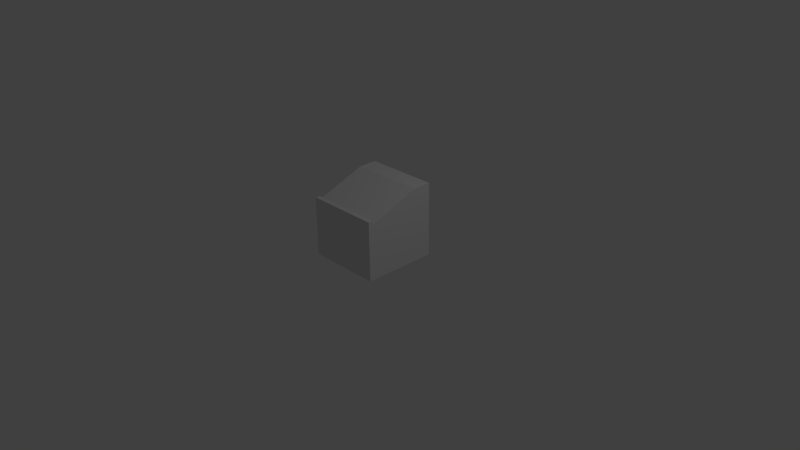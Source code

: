 # Source: WritingTable.blend  (saved by Blender 2.66.1; exported with 4.5.12 LTS)
import bpy
from mathutils import Matrix  # noqa: F401  (used for matrix-valued properties, if any)

bpy.ops.wm.read_factory_settings(use_empty=True)
scene = bpy.context.scene
scene.name = 'Scene'

# ---- collections
col_collection_1 = bpy.data.collections.new('Collection 1'); scene.collection.children.link(col_collection_1)

# ---- materials (node trees are filled in below, after node groups)
mat_test = bpy.data.materials.new('test')
mat_test.alpha_threshold = 0.0
mat_test.use_transparent_shadow = False
mat_test.roughness = 0.5
mat_test.line_color = (0.0, 0.0, 0.0, 1.0)

# ---- material node trees

# ---- world
world_world = bpy.data.worlds.new('World'); scene.world = world_world
world_world.color = (0.05088, 0.05088, 0.05088)
world_world.use_sun_shadow = False
world_world.sun_shadow_jitter_overblur = 0.0
world_world.cycles.sampling_method = 'MANUAL'
world_world.cycles.sample_map_resolution = 256

# ---- cameras
cam_camera = bpy.data.cameras.new('Camera')
cam_camera.clip_end = 100.0
cam_camera.lens = 35.0
cam_camera.sensor_width = 32.0
cam_camera.sensor_height = 18.0
cam_camera.ortho_scale = 7.314
cam_camera.dof.focus_distance = 0.0
cam_camera.dof.aperture_fstop = 128.0

# ---- lights
light_lamp = bpy.data.lights.new('Lamp', 'POINT')
light_lamp.transmission_factor = 0.0
light_lamp.cutoff_distance = 30.0
light_lamp.energy = 100.0
light_lamp.shadow_buffer_clip_start = 1.001
light_lamp.shadow_soft_size = 0.1
light_lamp.shadow_maximum_resolution = 0.006
light_lamp.use_absolute_resolution = True
light_lamp.cycles.use_multiple_importance_sampling = False

# ---- meshes
me_cube = bpy.data.meshes.new('Cube')
me_cube.from_pydata([(0.5, 0.5, 0.0), (-0.5, 0.5, 0.0), (0.5, 0.25, 1.0), (0.5, -0.4357, 0.75), (-0.5, -0.4357, 0.75), (-0.5, 0.25, 1.0), (0.5, 0.5, 1.0), (-0.5, 0.5, 1.0), (-0.5, -0.4357, 0.8), (0.5, -0.4357, 0.8), (0.5, -0.5, 0.0), (-0.5, -0.5, 0.0), (-0.5, -0.5, 0.8), (0.5, -0.5, 0.8)], [], [(5, 2, 6), (7, 1, 5), (1, 0, 10), (9, 3, 4), (9, 8, 12), (2, 5, 4), (6, 0, 1), (10, 13, 12), (8, 4, 12), (13, 3, 9), (3, 10, 0), (2, 3, 0), (3, 13, 10), (0, 6, 2), (4, 5, 1), (11, 4, 1), (12, 4, 11), (11, 10, 12), (3, 2, 4), (7, 5, 6), (13, 9, 12), (7, 6, 1), (11, 1, 10), (8, 9, 4)])
_uv = me_cube.uv_layers.new(name='UVMap')
_uv.uv.foreach_set('vector', [0.75, 0.3333, 0.75, 0.6667, 0.6667, 0.6667, 0.6667, 0.6667, 0.3333, 0.6667, 0.6667, 0.5833, 0.3333, 0.3333, 0.3333, 0.0, 0.6667, 0.0, 0.9792, 0.0, 1.0, 0.0, 1.0, 0.3333, 0.9583, 0.3333, 0.9583, 0.0, 0.9792, 0.0, 0.75, 0.6667, 0.75, 0.3333, 1.0, 0.3333, 0.3333, 0.0, 0.3333, 0.3333, 0.0, 0.3333, 0.9583, 0.3333, 0.6667, 0.3333, 0.6667, 0.0, 0.6042, 0.3542, 0.5833, 0.3542, 0.6042, 0.3333, 0.0625, 0.3333, 0.08333, 0.3542, 0.0625, 0.3542, 0.08333, 0.3542, 0.3333, 0.3333, 0.3333, 0.6667, 0.0, 0.5833, 0.08333, 0.3542, 0.3333, 0.6667, 0.08333, 0.3542, 0.0625, 0.3333, 0.3333, 0.3333, 0.3333, 0.6667, 0.0, 0.6667, 0.0, 0.5833, 0.5833, 0.3542, 0.6667, 0.5833, 0.3333, 0.6667, 0.3333, 0.3333, 0.5833, 0.3542, 0.3333, 0.6667, 0.6042, 0.3333, 0.5833, 0.3542, 0.3333, 0.3333, 0.9583, 0.0, 0.9583, 0.3333, 0.6667, 0.0, 1.0, 0.6667, 0.75, 0.6667, 1.0, 0.3333, 0.6667, 0.3333, 0.75, 0.3333, 0.6667, 0.6667, 0.9792, 0.3333, 0.9583, 0.3333, 0.9792, 0.0, 0.0, 0.0, 0.3333, 0.0, 0.0, 0.3333, 0.6667, 0.3333, 0.3333, 0.3333, 0.6667, 0.0, 0.9792, 0.3333, 0.9792, 0.0, 1.0, 0.3333])
me_cube.materials.append(mat_test)
me_cube.use_remesh_preserve_volume = False
me_cube.use_remesh_preserve_attributes = False
me_cube.use_mirror_vertex_groups = False
me_cube.update()

# ---- objects
ob_cube = bpy.data.objects.new('Cube', me_cube)
ob_lamp = bpy.data.objects.new('Lamp', light_lamp)
ob_camera = bpy.data.objects.new('Camera', cam_camera)

# ---- transforms, parenting, visibility, modifiers, constraints
ob_cube.location = (0.0, 0.0, 0.0)
ob_cube.lock_rotations_4d = False
ob_cube.empty_display_type = 'ARROWS'
ob_cube.lineart.crease_threshold = 0.0
ob_lamp.location = (4.076, 1.005, 5.904)
ob_lamp.rotation_euler = (0.6503, 0.05522, 1.866)
ob_lamp.lock_rotations_4d = False
ob_lamp.empty_display_type = 'ARROWS'
ob_lamp.color = (0.0, 0.0, 0.0, 0.0)
ob_lamp.lineart.crease_threshold = 0.0
ob_camera.location = (7.481, -6.508, 5.344)
ob_camera.rotation_euler = (1.109, 0.01082, 0.8149)
ob_camera.lock_rotations_4d = False
ob_camera.empty_display_type = 'ARROWS'
ob_camera.color = (0.0, 0.0, 0.0, 0.0)
ob_camera.display_type = 'WIRE'
ob_camera.lineart.crease_threshold = 0.0

# ---- collection membership
col_collection_1.objects.link(ob_cube)
col_collection_1.objects.link(ob_lamp)
col_collection_1.objects.link(ob_camera)

# ---- scene / render settings (as saved in the file)
scene.camera = ob_camera
scene.frame_start = 1; scene.frame_end = 250; scene.frame_set(1)
scene.render.engine = 'BLENDER_EEVEE_NEXT'
scene.render.image_settings.color_mode = 'RGB'
scene.render.image_settings.compression = 90
scene.render.resolution_percentage = 50
scene.render.dither_intensity = 0.0
scene.render.bake_margin = 2
scene.cycles.use_denoising = False
scene.cycles.samples = 10
scene.cycles.sampling_pattern = 'TABULATED_SOBOL'
scene.cycles.light_sampling_threshold = 0.0
scene.cycles.use_adaptive_sampling = False
scene.cycles.use_light_tree = False
scene.cycles.blur_glossy = 0.0
scene.cycles.volume_bounces = 1
scene.cycles.pixel_filter_type = 'GAUSSIAN'
scene.cycles.sample_clamp_indirect = 0.0
scene.view_settings.view_transform = 'Standard'
bpy.context.view_layer.update()
